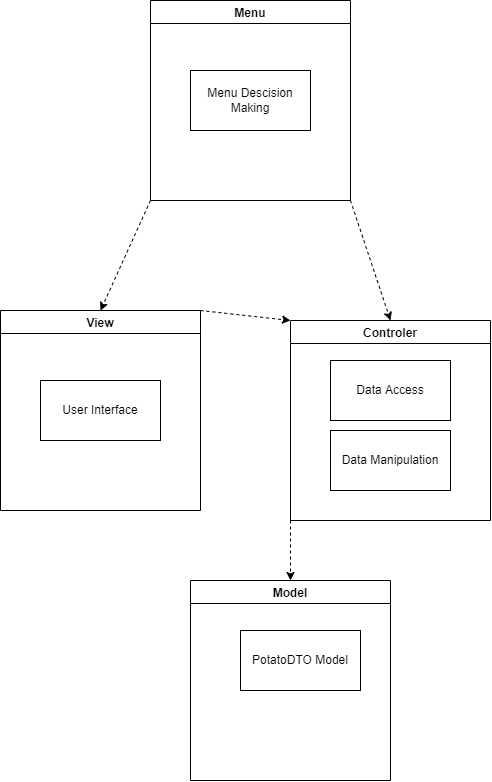

The diagram above was exported from draw.io. Its source (the exported page's mxGraphModel, read from the mxfile embedded in the PNG):
<mxGraphModel dx="728" dy="2131" grid="1" gridSize="10" guides="1" tooltips="1" connect="1" arrows="1" fold="1" page="1" pageScale="1" pageWidth="850" pageHeight="1100" math="0" shadow="0">
  <root>
    <mxCell id="0" />
    <mxCell id="1" parent="0" />
    <mxCell id="U3Fmt70SKICA-X0J2gHo-1" value="Model" style="swimlane;" vertex="1" parent="1">
      <mxGeometry x="230" y="710" width="200" height="200" as="geometry" />
    </mxCell>
    <mxCell id="U3Fmt70SKICA-X0J2gHo-7" value="PotatoDTO Model" style="rounded=0;whiteSpace=wrap;html=1;" vertex="1" parent="U3Fmt70SKICA-X0J2gHo-1">
      <mxGeometry x="50" y="50" width="120" height="60" as="geometry" />
    </mxCell>
    <mxCell id="U3Fmt70SKICA-X0J2gHo-2" value="View" style="swimlane;" vertex="1" parent="1">
      <mxGeometry x="40" y="440" width="200" height="200" as="geometry" />
    </mxCell>
    <mxCell id="U3Fmt70SKICA-X0J2gHo-10" value="User Interface" style="rounded=0;whiteSpace=wrap;html=1;" vertex="1" parent="U3Fmt70SKICA-X0J2gHo-2">
      <mxGeometry x="40" y="70" width="120" height="60" as="geometry" />
    </mxCell>
    <mxCell id="U3Fmt70SKICA-X0J2gHo-3" value="Controler" style="swimlane;" vertex="1" parent="1">
      <mxGeometry x="330" y="450" width="200" height="200" as="geometry" />
    </mxCell>
    <mxCell id="U3Fmt70SKICA-X0J2gHo-8" value="Data Manipulation" style="rounded=0;whiteSpace=wrap;html=1;" vertex="1" parent="U3Fmt70SKICA-X0J2gHo-3">
      <mxGeometry x="40" y="110" width="120" height="60" as="geometry" />
    </mxCell>
    <mxCell id="U3Fmt70SKICA-X0J2gHo-9" value="Data Access" style="rounded=0;whiteSpace=wrap;html=1;" vertex="1" parent="U3Fmt70SKICA-X0J2gHo-3">
      <mxGeometry x="40" y="40" width="120" height="60" as="geometry" />
    </mxCell>
    <mxCell id="U3Fmt70SKICA-X0J2gHo-4" value="Menu" style="swimlane;" vertex="1" parent="1">
      <mxGeometry x="190" y="130" width="200" height="200" as="geometry" />
    </mxCell>
    <mxCell id="U3Fmt70SKICA-X0J2gHo-11" value="Menu Descision Making" style="whiteSpace=wrap;html=1;" vertex="1" parent="U3Fmt70SKICA-X0J2gHo-4">
      <mxGeometry x="40" y="70" width="120" height="60" as="geometry" />
    </mxCell>
    <mxCell id="U3Fmt70SKICA-X0J2gHo-6" value="" style="endArrow=classic;html=1;rounded=0;entryX=0.5;entryY=0;entryDx=0;entryDy=0;exitX=0;exitY=1;exitDx=0;exitDy=0;dashed=1;" edge="1" parent="1" source="U3Fmt70SKICA-X0J2gHo-4" target="U3Fmt70SKICA-X0J2gHo-2">
      <mxGeometry width="50" height="50" relative="1" as="geometry">
        <mxPoint x="310" y="710" as="sourcePoint" />
        <mxPoint x="360" y="660" as="targetPoint" />
      </mxGeometry>
    </mxCell>
    <mxCell id="U3Fmt70SKICA-X0J2gHo-12" value="" style="endArrow=classic;html=1;rounded=0;entryX=0.5;entryY=0;entryDx=0;entryDy=0;exitX=1;exitY=1;exitDx=0;exitDy=0;dashed=1;" edge="1" parent="1" source="U3Fmt70SKICA-X0J2gHo-4" target="U3Fmt70SKICA-X0J2gHo-3">
      <mxGeometry width="50" height="50" relative="1" as="geometry">
        <mxPoint x="200.0000000000001" y="340" as="sourcePoint" />
        <mxPoint x="160.0000000000001" y="460" as="targetPoint" />
      </mxGeometry>
    </mxCell>
    <mxCell id="U3Fmt70SKICA-X0J2gHo-13" value="" style="endArrow=classic;html=1;rounded=0;entryX=0.5;entryY=0;entryDx=0;entryDy=0;exitX=0;exitY=1;exitDx=0;exitDy=0;dashed=1;" edge="1" parent="1" source="U3Fmt70SKICA-X0J2gHo-3" target="U3Fmt70SKICA-X0J2gHo-1">
      <mxGeometry width="50" height="50" relative="1" as="geometry">
        <mxPoint x="400" y="340" as="sourcePoint" />
        <mxPoint x="440" y="460" as="targetPoint" />
      </mxGeometry>
    </mxCell>
    <mxCell id="U3Fmt70SKICA-X0J2gHo-14" value="" style="endArrow=classic;html=1;rounded=0;entryX=0;entryY=0;entryDx=0;entryDy=0;exitX=1;exitY=0;exitDx=0;exitDy=0;dashed=1;" edge="1" parent="1" source="U3Fmt70SKICA-X0J2gHo-2" target="U3Fmt70SKICA-X0J2gHo-3">
      <mxGeometry width="50" height="50" relative="1" as="geometry">
        <mxPoint x="200.0000000000001" y="340" as="sourcePoint" />
        <mxPoint x="150.0000000000001" y="450" as="targetPoint" />
      </mxGeometry>
    </mxCell>
  </root>
</mxGraphModel>